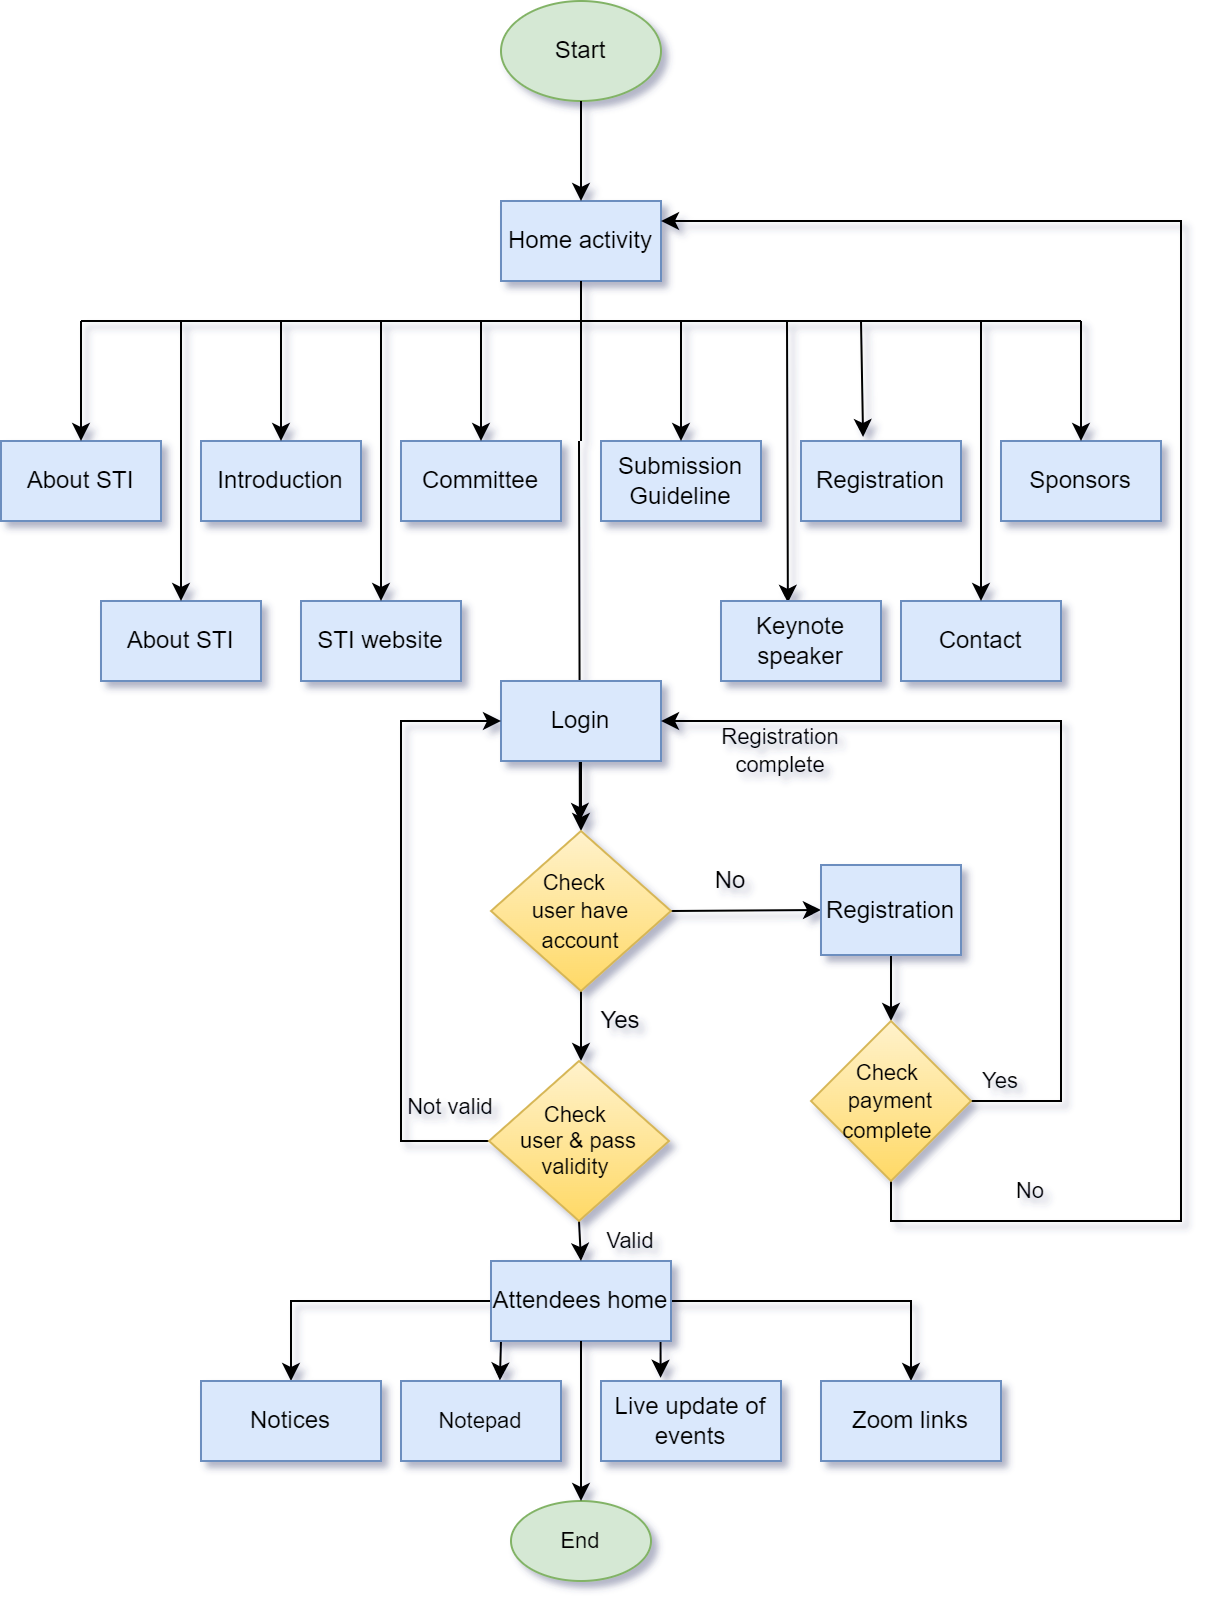

The diagram above was exported from draw.io. Its source (the exported page's mxGraphModel, read from the mxfile embedded in the PNG):
<mxGraphModel dx="1021" dy="574" grid="1" gridSize="10" guides="1" tooltips="1" connect="1" arrows="1" fold="1" page="1" pageScale="1" pageWidth="827" pageHeight="1169" math="0" shadow="0">
  <root>
    <mxCell id="WIyWlLk6GJQsqaUBKTNV-0" />
    <mxCell id="WIyWlLk6GJQsqaUBKTNV-1" parent="WIyWlLk6GJQsqaUBKTNV-0" />
    <mxCell id="Pmb--Y5DLt6I9SrkYHIt-0" value="Start" style="ellipse;whiteSpace=wrap;html=1;fillColor=#d5e8d4;strokeColor=#82b366;" vertex="1" parent="WIyWlLk6GJQsqaUBKTNV-1">
      <mxGeometry x="330" y="60" width="80" height="50" as="geometry" />
    </mxCell>
    <mxCell id="Pmb--Y5DLt6I9SrkYHIt-3" value="Home activity" style="rounded=0;whiteSpace=wrap;html=1;fillColor=#dae8fc;strokeColor=#6c8ebf;" vertex="1" parent="WIyWlLk6GJQsqaUBKTNV-1">
      <mxGeometry x="330" y="160" width="80" height="40" as="geometry" />
    </mxCell>
    <mxCell id="Pmb--Y5DLt6I9SrkYHIt-4" value="" style="endArrow=none;html=1;rounded=0;entryX=0.5;entryY=1;entryDx=0;entryDy=0;" edge="1" parent="WIyWlLk6GJQsqaUBKTNV-1" target="Pmb--Y5DLt6I9SrkYHIt-3">
      <mxGeometry width="50" height="50" relative="1" as="geometry">
        <mxPoint x="370" y="280" as="sourcePoint" />
        <mxPoint x="400" y="240" as="targetPoint" />
      </mxGeometry>
    </mxCell>
    <mxCell id="Pmb--Y5DLt6I9SrkYHIt-5" value="" style="endArrow=none;html=1;rounded=0;" edge="1" parent="WIyWlLk6GJQsqaUBKTNV-1">
      <mxGeometry width="50" height="50" relative="1" as="geometry">
        <mxPoint x="120" y="220" as="sourcePoint" />
        <mxPoint x="620" y="220" as="targetPoint" />
      </mxGeometry>
    </mxCell>
    <mxCell id="Pmb--Y5DLt6I9SrkYHIt-6" value="About STI" style="rounded=0;whiteSpace=wrap;html=1;fillColor=#dae8fc;strokeColor=#6c8ebf;" vertex="1" parent="WIyWlLk6GJQsqaUBKTNV-1">
      <mxGeometry x="80" y="280" width="80" height="40" as="geometry" />
    </mxCell>
    <mxCell id="Pmb--Y5DLt6I9SrkYHIt-9" value="" style="endArrow=classic;html=1;rounded=0;entryX=0.5;entryY=0;entryDx=0;entryDy=0;" edge="1" parent="WIyWlLk6GJQsqaUBKTNV-1" target="Pmb--Y5DLt6I9SrkYHIt-6">
      <mxGeometry width="50" height="50" relative="1" as="geometry">
        <mxPoint x="120" y="220" as="sourcePoint" />
        <mxPoint x="150" y="300" as="targetPoint" />
      </mxGeometry>
    </mxCell>
    <mxCell id="Pmb--Y5DLt6I9SrkYHIt-11" value="Introduction" style="rounded=0;whiteSpace=wrap;html=1;fillColor=#dae8fc;strokeColor=#6c8ebf;" vertex="1" parent="WIyWlLk6GJQsqaUBKTNV-1">
      <mxGeometry x="180" y="280" width="80" height="40" as="geometry" />
    </mxCell>
    <mxCell id="Pmb--Y5DLt6I9SrkYHIt-12" value="Committee" style="rounded=0;whiteSpace=wrap;html=1;fillColor=#dae8fc;strokeColor=#6c8ebf;" vertex="1" parent="WIyWlLk6GJQsqaUBKTNV-1">
      <mxGeometry x="280" y="280" width="80" height="40" as="geometry" />
    </mxCell>
    <mxCell id="Pmb--Y5DLt6I9SrkYHIt-13" value="Submission Guideline" style="rounded=0;whiteSpace=wrap;html=1;fillColor=#dae8fc;strokeColor=#6c8ebf;" vertex="1" parent="WIyWlLk6GJQsqaUBKTNV-1">
      <mxGeometry x="380" y="280" width="80" height="40" as="geometry" />
    </mxCell>
    <mxCell id="Pmb--Y5DLt6I9SrkYHIt-14" value="Registration" style="rounded=0;whiteSpace=wrap;html=1;fillColor=#dae8fc;strokeColor=#6c8ebf;" vertex="1" parent="WIyWlLk6GJQsqaUBKTNV-1">
      <mxGeometry x="480" y="280" width="80" height="40" as="geometry" />
    </mxCell>
    <mxCell id="Pmb--Y5DLt6I9SrkYHIt-15" value="Sponsors" style="rounded=0;whiteSpace=wrap;html=1;fillColor=#dae8fc;strokeColor=#6c8ebf;" vertex="1" parent="WIyWlLk6GJQsqaUBKTNV-1">
      <mxGeometry x="580" y="280" width="80" height="40" as="geometry" />
    </mxCell>
    <mxCell id="Pmb--Y5DLt6I9SrkYHIt-16" value="Contact" style="rounded=0;whiteSpace=wrap;html=1;fillColor=#dae8fc;strokeColor=#6c8ebf;" vertex="1" parent="WIyWlLk6GJQsqaUBKTNV-1">
      <mxGeometry x="530" y="360" width="80" height="40" as="geometry" />
    </mxCell>
    <mxCell id="Pmb--Y5DLt6I9SrkYHIt-17" value="About STI" style="rounded=0;whiteSpace=wrap;html=1;fillColor=#dae8fc;strokeColor=#6c8ebf;" vertex="1" parent="WIyWlLk6GJQsqaUBKTNV-1">
      <mxGeometry x="130" y="360" width="80" height="40" as="geometry" />
    </mxCell>
    <mxCell id="Pmb--Y5DLt6I9SrkYHIt-18" value="" style="endArrow=classic;html=1;rounded=0;entryX=0.5;entryY=0;entryDx=0;entryDy=0;" edge="1" parent="WIyWlLk6GJQsqaUBKTNV-1" target="Pmb--Y5DLt6I9SrkYHIt-17">
      <mxGeometry width="50" height="50" relative="1" as="geometry">
        <mxPoint x="170" y="220" as="sourcePoint" />
        <mxPoint x="80" y="110" as="targetPoint" />
      </mxGeometry>
    </mxCell>
    <mxCell id="Pmb--Y5DLt6I9SrkYHIt-19" value="" style="endArrow=classic;html=1;rounded=0;entryX=0.5;entryY=0;entryDx=0;entryDy=0;" edge="1" parent="WIyWlLk6GJQsqaUBKTNV-1" target="Pmb--Y5DLt6I9SrkYHIt-11">
      <mxGeometry width="50" height="50" relative="1" as="geometry">
        <mxPoint x="220" y="220" as="sourcePoint" />
        <mxPoint x="290" y="240" as="targetPoint" />
      </mxGeometry>
    </mxCell>
    <mxCell id="Pmb--Y5DLt6I9SrkYHIt-20" value="" style="endArrow=classic;html=1;rounded=0;entryX=0.5;entryY=0;entryDx=0;entryDy=0;" edge="1" parent="WIyWlLk6GJQsqaUBKTNV-1" target="Pmb--Y5DLt6I9SrkYHIt-12">
      <mxGeometry width="50" height="50" relative="1" as="geometry">
        <mxPoint x="320" y="220" as="sourcePoint" />
        <mxPoint x="360" y="240" as="targetPoint" />
      </mxGeometry>
    </mxCell>
    <mxCell id="Pmb--Y5DLt6I9SrkYHIt-21" value="" style="endArrow=classic;html=1;rounded=0;entryX=0.5;entryY=0;entryDx=0;entryDy=0;" edge="1" parent="WIyWlLk6GJQsqaUBKTNV-1" target="Pmb--Y5DLt6I9SrkYHIt-16">
      <mxGeometry width="50" height="50" relative="1" as="geometry">
        <mxPoint x="570" y="220" as="sourcePoint" />
        <mxPoint x="490" y="365" as="targetPoint" />
      </mxGeometry>
    </mxCell>
    <mxCell id="Pmb--Y5DLt6I9SrkYHIt-22" value="" style="endArrow=classic;html=1;rounded=0;" edge="1" parent="WIyWlLk6GJQsqaUBKTNV-1">
      <mxGeometry width="50" height="50" relative="1" as="geometry">
        <mxPoint x="620" y="220" as="sourcePoint" />
        <mxPoint x="620.0000000000002" y="280" as="targetPoint" />
      </mxGeometry>
    </mxCell>
    <mxCell id="Pmb--Y5DLt6I9SrkYHIt-23" value="" style="endArrow=classic;html=1;rounded=0;entryX=0.388;entryY=-0.05;entryDx=0;entryDy=0;entryPerimeter=0;" edge="1" parent="WIyWlLk6GJQsqaUBKTNV-1" target="Pmb--Y5DLt6I9SrkYHIt-14">
      <mxGeometry width="50" height="50" relative="1" as="geometry">
        <mxPoint x="510" y="220" as="sourcePoint" />
        <mxPoint x="610" y="240" as="targetPoint" />
      </mxGeometry>
    </mxCell>
    <mxCell id="Pmb--Y5DLt6I9SrkYHIt-24" value="" style="endArrow=classic;html=1;rounded=0;entryX=0.5;entryY=0;entryDx=0;entryDy=0;" edge="1" parent="WIyWlLk6GJQsqaUBKTNV-1" target="Pmb--Y5DLt6I9SrkYHIt-13">
      <mxGeometry width="50" height="50" relative="1" as="geometry">
        <mxPoint x="420" y="220" as="sourcePoint" />
        <mxPoint x="510" y="240" as="targetPoint" />
      </mxGeometry>
    </mxCell>
    <mxCell id="Pmb--Y5DLt6I9SrkYHIt-25" value="STI website" style="rounded=0;whiteSpace=wrap;html=1;fillColor=#dae8fc;strokeColor=#6c8ebf;" vertex="1" parent="WIyWlLk6GJQsqaUBKTNV-1">
      <mxGeometry x="230" y="360" width="80" height="40" as="geometry" />
    </mxCell>
    <mxCell id="Pmb--Y5DLt6I9SrkYHIt-26" value="" style="endArrow=classic;html=1;rounded=0;entryX=0.5;entryY=0;entryDx=0;entryDy=0;" edge="1" parent="WIyWlLk6GJQsqaUBKTNV-1" target="Pmb--Y5DLt6I9SrkYHIt-25">
      <mxGeometry width="50" height="50" relative="1" as="geometry">
        <mxPoint x="270" y="220" as="sourcePoint" />
        <mxPoint x="120" y="100" as="targetPoint" />
      </mxGeometry>
    </mxCell>
    <mxCell id="Pmb--Y5DLt6I9SrkYHIt-27" value="" style="endArrow=classic;html=1;rounded=0;entryX=0.418;entryY=0.023;entryDx=0;entryDy=0;entryPerimeter=0;" edge="1" parent="WIyWlLk6GJQsqaUBKTNV-1" target="Pmb--Y5DLt6I9SrkYHIt-28">
      <mxGeometry width="50" height="50" relative="1" as="geometry">
        <mxPoint x="473" y="220" as="sourcePoint" />
        <mxPoint x="479.5" y="360" as="targetPoint" />
      </mxGeometry>
    </mxCell>
    <mxCell id="Pmb--Y5DLt6I9SrkYHIt-28" value="Keynote speaker" style="rounded=0;whiteSpace=wrap;html=1;fillColor=#dae8fc;strokeColor=#6c8ebf;" vertex="1" parent="WIyWlLk6GJQsqaUBKTNV-1">
      <mxGeometry x="440" y="360" width="80" height="40" as="geometry" />
    </mxCell>
    <mxCell id="Pmb--Y5DLt6I9SrkYHIt-29" value="" style="endArrow=classic;html=1;rounded=0;" edge="1" parent="WIyWlLk6GJQsqaUBKTNV-1">
      <mxGeometry width="50" height="50" relative="1" as="geometry">
        <mxPoint x="369" y="280" as="sourcePoint" />
        <mxPoint x="369.44" y="470" as="targetPoint" />
      </mxGeometry>
    </mxCell>
    <mxCell id="Pmb--Y5DLt6I9SrkYHIt-30" value="" style="endArrow=classic;html=1;rounded=0;exitX=0.5;exitY=1;exitDx=0;exitDy=0;entryX=0.5;entryY=0;entryDx=0;entryDy=0;" edge="1" parent="WIyWlLk6GJQsqaUBKTNV-1" source="Pmb--Y5DLt6I9SrkYHIt-0" target="Pmb--Y5DLt6I9SrkYHIt-3">
      <mxGeometry width="50" height="50" relative="1" as="geometry">
        <mxPoint x="350" y="170" as="sourcePoint" />
        <mxPoint x="400" y="120" as="targetPoint" />
      </mxGeometry>
    </mxCell>
    <mxCell id="Pmb--Y5DLt6I9SrkYHIt-35" style="edgeStyle=none;rounded=0;orthogonalLoop=1;jettySize=auto;html=1;exitX=0.5;exitY=1;exitDx=0;exitDy=0;entryX=0.5;entryY=0;entryDx=0;entryDy=0;" edge="1" parent="WIyWlLk6GJQsqaUBKTNV-1" source="Pmb--Y5DLt6I9SrkYHIt-32" target="Pmb--Y5DLt6I9SrkYHIt-33">
      <mxGeometry relative="1" as="geometry" />
    </mxCell>
    <mxCell id="Pmb--Y5DLt6I9SrkYHIt-32" value="Login" style="rounded=0;whiteSpace=wrap;html=1;fillColor=#dae8fc;strokeColor=#6c8ebf;" vertex="1" parent="WIyWlLk6GJQsqaUBKTNV-1">
      <mxGeometry x="330" y="400" width="80" height="40" as="geometry" />
    </mxCell>
    <mxCell id="Pmb--Y5DLt6I9SrkYHIt-37" style="edgeStyle=none;rounded=0;orthogonalLoop=1;jettySize=auto;html=1;exitX=0.5;exitY=1;exitDx=0;exitDy=0;" edge="1" parent="WIyWlLk6GJQsqaUBKTNV-1" source="Pmb--Y5DLt6I9SrkYHIt-33">
      <mxGeometry relative="1" as="geometry">
        <mxPoint x="370" y="590" as="targetPoint" />
      </mxGeometry>
    </mxCell>
    <mxCell id="Pmb--Y5DLt6I9SrkYHIt-40" style="edgeStyle=none;rounded=0;orthogonalLoop=1;jettySize=auto;html=1;exitX=1;exitY=0.5;exitDx=0;exitDy=0;entryX=0;entryY=0.5;entryDx=0;entryDy=0;" edge="1" parent="WIyWlLk6GJQsqaUBKTNV-1" source="Pmb--Y5DLt6I9SrkYHIt-33" target="Pmb--Y5DLt6I9SrkYHIt-39">
      <mxGeometry relative="1" as="geometry" />
    </mxCell>
    <mxCell id="Pmb--Y5DLt6I9SrkYHIt-33" value="&lt;font style=&quot;font-size: 11px&quot;&gt;Check&amp;nbsp; &lt;br&gt;user have account&lt;/font&gt;" style="rhombus;whiteSpace=wrap;html=1;fillColor=#fff2cc;strokeColor=#d6b656;gradientColor=#ffd966;" vertex="1" parent="WIyWlLk6GJQsqaUBKTNV-1">
      <mxGeometry x="325" y="475" width="90" height="80" as="geometry" />
    </mxCell>
    <mxCell id="Pmb--Y5DLt6I9SrkYHIt-60" style="edgeStyle=orthogonalEdgeStyle;rounded=0;orthogonalLoop=1;jettySize=auto;html=1;exitX=0;exitY=0.5;exitDx=0;exitDy=0;entryX=0.5;entryY=0;entryDx=0;entryDy=0;fontSize=11;elbow=vertical;" edge="1" parent="WIyWlLk6GJQsqaUBKTNV-1" source="Pmb--Y5DLt6I9SrkYHIt-36" target="Pmb--Y5DLt6I9SrkYHIt-56">
      <mxGeometry relative="1" as="geometry" />
    </mxCell>
    <mxCell id="Pmb--Y5DLt6I9SrkYHIt-62" style="edgeStyle=orthogonalEdgeStyle;rounded=0;orthogonalLoop=1;jettySize=auto;html=1;exitX=1;exitY=0.5;exitDx=0;exitDy=0;entryX=0.5;entryY=0;entryDx=0;entryDy=0;fontSize=11;elbow=vertical;" edge="1" parent="WIyWlLk6GJQsqaUBKTNV-1" source="Pmb--Y5DLt6I9SrkYHIt-36" target="Pmb--Y5DLt6I9SrkYHIt-58">
      <mxGeometry relative="1" as="geometry">
        <Array as="points">
          <mxPoint x="535" y="710" />
        </Array>
      </mxGeometry>
    </mxCell>
    <mxCell id="Pmb--Y5DLt6I9SrkYHIt-64" style="edgeStyle=none;rounded=0;orthogonalLoop=1;jettySize=auto;html=1;entryX=0.618;entryY=-0.007;entryDx=0;entryDy=0;fontSize=11;elbow=vertical;entryPerimeter=0;" edge="1" parent="WIyWlLk6GJQsqaUBKTNV-1" target="Pmb--Y5DLt6I9SrkYHIt-61">
      <mxGeometry relative="1" as="geometry">
        <mxPoint x="330" y="730" as="sourcePoint" />
      </mxGeometry>
    </mxCell>
    <mxCell id="Pmb--Y5DLt6I9SrkYHIt-66" style="edgeStyle=none;rounded=0;orthogonalLoop=1;jettySize=auto;html=1;exitX=0.942;exitY=0.993;exitDx=0;exitDy=0;entryX=0.331;entryY=-0.04;entryDx=0;entryDy=0;entryPerimeter=0;fontSize=11;elbow=vertical;exitPerimeter=0;" edge="1" parent="WIyWlLk6GJQsqaUBKTNV-1" source="Pmb--Y5DLt6I9SrkYHIt-36" target="Pmb--Y5DLt6I9SrkYHIt-57">
      <mxGeometry relative="1" as="geometry" />
    </mxCell>
    <mxCell id="Pmb--Y5DLt6I9SrkYHIt-36" value="Attendees home" style="rounded=0;whiteSpace=wrap;html=1;fillColor=#dae8fc;strokeColor=#6c8ebf;" vertex="1" parent="WIyWlLk6GJQsqaUBKTNV-1">
      <mxGeometry x="325" y="690" width="90" height="40" as="geometry" />
    </mxCell>
    <mxCell id="Pmb--Y5DLt6I9SrkYHIt-38" value="Yes" style="text;html=1;strokeColor=none;fillColor=none;align=center;verticalAlign=middle;whiteSpace=wrap;rounded=0;" vertex="1" parent="WIyWlLk6GJQsqaUBKTNV-1">
      <mxGeometry x="360" y="555" width="60" height="30" as="geometry" />
    </mxCell>
    <mxCell id="Pmb--Y5DLt6I9SrkYHIt-43" style="edgeStyle=none;rounded=0;orthogonalLoop=1;jettySize=auto;html=1;exitX=0.5;exitY=1;exitDx=0;exitDy=0;entryX=0.5;entryY=0;entryDx=0;entryDy=0;fontSize=11;" edge="1" parent="WIyWlLk6GJQsqaUBKTNV-1" source="Pmb--Y5DLt6I9SrkYHIt-39" target="Pmb--Y5DLt6I9SrkYHIt-42">
      <mxGeometry relative="1" as="geometry" />
    </mxCell>
    <mxCell id="Pmb--Y5DLt6I9SrkYHIt-39" value="Registration" style="rounded=0;whiteSpace=wrap;html=1;fillColor=#dae8fc;strokeColor=#6c8ebf;" vertex="1" parent="WIyWlLk6GJQsqaUBKTNV-1">
      <mxGeometry x="490" y="492" width="70" height="45" as="geometry" />
    </mxCell>
    <mxCell id="Pmb--Y5DLt6I9SrkYHIt-41" value="No" style="text;html=1;strokeColor=none;fillColor=none;align=center;verticalAlign=middle;whiteSpace=wrap;rounded=0;" vertex="1" parent="WIyWlLk6GJQsqaUBKTNV-1">
      <mxGeometry x="415" y="485" width="60" height="30" as="geometry" />
    </mxCell>
    <mxCell id="Pmb--Y5DLt6I9SrkYHIt-44" style="edgeStyle=elbowEdgeStyle;rounded=0;orthogonalLoop=1;jettySize=auto;html=1;exitX=1;exitY=0.5;exitDx=0;exitDy=0;fontSize=11;elbow=vertical;entryX=1;entryY=0.5;entryDx=0;entryDy=0;" edge="1" parent="WIyWlLk6GJQsqaUBKTNV-1" source="Pmb--Y5DLt6I9SrkYHIt-42" target="Pmb--Y5DLt6I9SrkYHIt-32">
      <mxGeometry relative="1" as="geometry">
        <mxPoint x="690" y="609.8571428571429" as="targetPoint" />
        <Array as="points">
          <mxPoint x="610" y="450" />
        </Array>
      </mxGeometry>
    </mxCell>
    <mxCell id="Pmb--Y5DLt6I9SrkYHIt-46" style="rounded=0;orthogonalLoop=1;jettySize=auto;html=1;exitX=0.5;exitY=1;exitDx=0;exitDy=0;entryX=1;entryY=0.25;entryDx=0;entryDy=0;fontSize=11;elbow=vertical;edgeStyle=orthogonalEdgeStyle;" edge="1" parent="WIyWlLk6GJQsqaUBKTNV-1" source="Pmb--Y5DLt6I9SrkYHIt-42" target="Pmb--Y5DLt6I9SrkYHIt-3">
      <mxGeometry relative="1" as="geometry">
        <Array as="points">
          <mxPoint x="525" y="670" />
          <mxPoint x="670" y="670" />
          <mxPoint x="670" y="170" />
        </Array>
      </mxGeometry>
    </mxCell>
    <mxCell id="Pmb--Y5DLt6I9SrkYHIt-42" value="&lt;font style=&quot;font-size: 11px&quot;&gt;Check &lt;br&gt;payment complete&amp;nbsp;&lt;/font&gt;" style="rhombus;whiteSpace=wrap;html=1;fillColor=#fff2cc;strokeColor=#d6b656;gradientColor=#ffd966;" vertex="1" parent="WIyWlLk6GJQsqaUBKTNV-1">
      <mxGeometry x="485" y="570" width="80" height="80" as="geometry" />
    </mxCell>
    <mxCell id="Pmb--Y5DLt6I9SrkYHIt-45" value="Yes" style="text;html=1;strokeColor=none;fillColor=none;align=center;verticalAlign=middle;whiteSpace=wrap;rounded=0;fontSize=11;" vertex="1" parent="WIyWlLk6GJQsqaUBKTNV-1">
      <mxGeometry x="550" y="585" width="60" height="30" as="geometry" />
    </mxCell>
    <mxCell id="Pmb--Y5DLt6I9SrkYHIt-47" value="No" style="text;html=1;strokeColor=none;fillColor=none;align=center;verticalAlign=middle;whiteSpace=wrap;rounded=0;fontSize=11;" vertex="1" parent="WIyWlLk6GJQsqaUBKTNV-1">
      <mxGeometry x="565" y="640" width="60" height="30" as="geometry" />
    </mxCell>
    <mxCell id="Pmb--Y5DLt6I9SrkYHIt-48" value="Registration complete" style="text;html=1;strokeColor=none;fillColor=none;align=center;verticalAlign=middle;whiteSpace=wrap;rounded=0;fontSize=11;" vertex="1" parent="WIyWlLk6GJQsqaUBKTNV-1">
      <mxGeometry x="420" y="420" width="100" height="30" as="geometry" />
    </mxCell>
    <mxCell id="Pmb--Y5DLt6I9SrkYHIt-49" value="" style="endArrow=classic;html=1;rounded=0;fontSize=11;elbow=vertical;exitX=0;exitY=0.5;exitDx=0;exitDy=0;entryX=0;entryY=0.5;entryDx=0;entryDy=0;edgeStyle=orthogonalEdgeStyle;" edge="1" parent="WIyWlLk6GJQsqaUBKTNV-1" target="Pmb--Y5DLt6I9SrkYHIt-32">
      <mxGeometry width="50" height="50" relative="1" as="geometry">
        <mxPoint x="325" y="630" as="sourcePoint" />
        <mxPoint x="260" y="630" as="targetPoint" />
        <Array as="points">
          <mxPoint x="280" y="630" />
          <mxPoint x="280" y="420" />
        </Array>
      </mxGeometry>
    </mxCell>
    <mxCell id="Pmb--Y5DLt6I9SrkYHIt-52" style="rounded=0;orthogonalLoop=1;jettySize=auto;html=1;exitX=0.5;exitY=1;exitDx=0;exitDy=0;fontSize=11;elbow=vertical;entryX=0.5;entryY=0;entryDx=0;entryDy=0;" edge="1" parent="WIyWlLk6GJQsqaUBKTNV-1" source="Pmb--Y5DLt6I9SrkYHIt-51" target="Pmb--Y5DLt6I9SrkYHIt-36">
      <mxGeometry relative="1" as="geometry" />
    </mxCell>
    <mxCell id="Pmb--Y5DLt6I9SrkYHIt-51" value="Check &lt;br&gt;user &amp;amp; pass&lt;br&gt;validity&amp;nbsp;" style="rhombus;whiteSpace=wrap;html=1;fontSize=11;fillColor=#fff2cc;strokeColor=#d6b656;gradientColor=#ffd966;" vertex="1" parent="WIyWlLk6GJQsqaUBKTNV-1">
      <mxGeometry x="324" y="590" width="90" height="80" as="geometry" />
    </mxCell>
    <mxCell id="Pmb--Y5DLt6I9SrkYHIt-53" value="Valid" style="text;html=1;strokeColor=none;fillColor=none;align=center;verticalAlign=middle;whiteSpace=wrap;rounded=0;fontSize=11;" vertex="1" parent="WIyWlLk6GJQsqaUBKTNV-1">
      <mxGeometry x="370" y="670" width="50" height="20" as="geometry" />
    </mxCell>
    <mxCell id="Pmb--Y5DLt6I9SrkYHIt-54" value="Not valid" style="text;html=1;strokeColor=none;fillColor=none;align=center;verticalAlign=middle;whiteSpace=wrap;rounded=0;fontSize=11;" vertex="1" parent="WIyWlLk6GJQsqaUBKTNV-1">
      <mxGeometry x="280" y="600" width="50" height="25" as="geometry" />
    </mxCell>
    <mxCell id="Pmb--Y5DLt6I9SrkYHIt-56" value="Notices" style="rounded=0;whiteSpace=wrap;html=1;fillColor=#dae8fc;strokeColor=#6c8ebf;" vertex="1" parent="WIyWlLk6GJQsqaUBKTNV-1">
      <mxGeometry x="180" y="750" width="90" height="40" as="geometry" />
    </mxCell>
    <mxCell id="Pmb--Y5DLt6I9SrkYHIt-57" value="Live update of events" style="rounded=0;whiteSpace=wrap;html=1;fillColor=#dae8fc;strokeColor=#6c8ebf;" vertex="1" parent="WIyWlLk6GJQsqaUBKTNV-1">
      <mxGeometry x="380" y="750" width="90" height="40" as="geometry" />
    </mxCell>
    <mxCell id="Pmb--Y5DLt6I9SrkYHIt-58" value="Zoom links" style="rounded=0;whiteSpace=wrap;html=1;fillColor=#dae8fc;strokeColor=#6c8ebf;" vertex="1" parent="WIyWlLk6GJQsqaUBKTNV-1">
      <mxGeometry x="490" y="750" width="90" height="40" as="geometry" />
    </mxCell>
    <mxCell id="Pmb--Y5DLt6I9SrkYHIt-61" value="Notepad" style="rounded=0;whiteSpace=wrap;html=1;fontSize=11;fillColor=#dae8fc;strokeColor=#6c8ebf;" vertex="1" parent="WIyWlLk6GJQsqaUBKTNV-1">
      <mxGeometry x="280" y="750" width="80" height="40" as="geometry" />
    </mxCell>
    <mxCell id="Pmb--Y5DLt6I9SrkYHIt-67" value="End" style="ellipse;whiteSpace=wrap;html=1;fontSize=11;fillColor=#d5e8d4;strokeColor=#82b366;" vertex="1" parent="WIyWlLk6GJQsqaUBKTNV-1">
      <mxGeometry x="335" y="810" width="70" height="40" as="geometry" />
    </mxCell>
    <mxCell id="Pmb--Y5DLt6I9SrkYHIt-68" value="" style="endArrow=classic;html=1;rounded=0;fontSize=11;elbow=vertical;exitX=0.5;exitY=1;exitDx=0;exitDy=0;entryX=0.5;entryY=0;entryDx=0;entryDy=0;" edge="1" parent="WIyWlLk6GJQsqaUBKTNV-1" source="Pmb--Y5DLt6I9SrkYHIt-36" target="Pmb--Y5DLt6I9SrkYHIt-67">
      <mxGeometry width="50" height="50" relative="1" as="geometry">
        <mxPoint x="350" y="820" as="sourcePoint" />
        <mxPoint x="400" y="770" as="targetPoint" />
      </mxGeometry>
    </mxCell>
  </root>
</mxGraphModel>